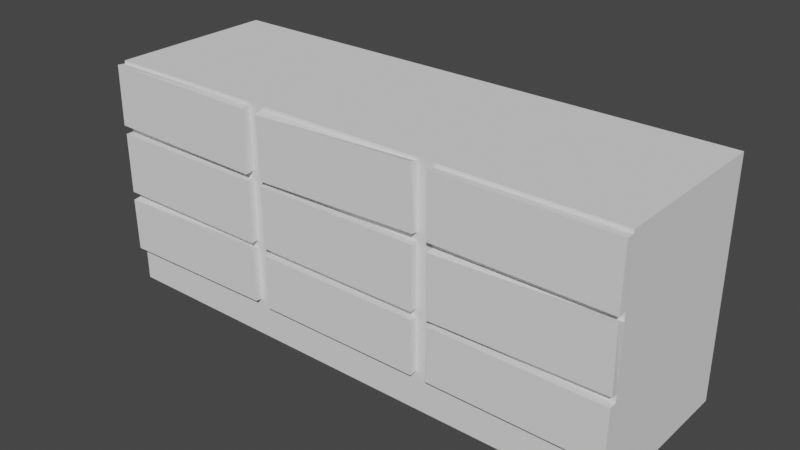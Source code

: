 # Source: Cabinet3.blend  (saved by Blender 2.83.19; exported with 4.5.12 LTS)
import bpy
from mathutils import Matrix  # noqa: F401  (used for matrix-valued properties, if any)

bpy.ops.wm.read_factory_settings(use_empty=True)
scene = bpy.context.scene
scene.name = 'Scene'

# ---- collections
col_collection = bpy.data.collections.new('Collection'); scene.collection.children.link(col_collection)

# ---- world
world_world = bpy.data.worlds.new('World'); scene.world = world_world
world_world.use_nodes = True; world_world.node_tree.nodes.clear()
_N = world_world.node_tree.nodes; _L = world_world.node_tree.links
n0 = _N.new('ShaderNodeOutputWorld'); n0.name = 'World Output'; n0.location = (300, 300)
n1 = _N.new('ShaderNodeBackground'); n1.name = 'Background'; n1.location = (10, 300)
n1.inputs[0].default_value = (0.05088, 0.05088, 0.05088, 1.0)
_L.new(n1.outputs[0], n0.inputs[0])
n0.is_active_output = True
world_world.color = (0.05088, 0.05088, 0.05088)
world_world.use_sun_shadow = False
world_world.sun_shadow_jitter_overblur = 0.0

# ---- meshes
me_cube_001 = bpy.data.meshes.new('Cube.001')
me_cube_001.from_pydata([(-2.997, -0.7973, 2.203), (-2.997, -0.7973, 2.997), (-2.997, 1.397, 2.203), (-2.997, 1.397, 2.997), (-0.8027, -0.7973, 2.203), (-0.8027, -0.7973, 2.997), (-0.8027, 1.397, 2.203), (-0.8027, 1.397, 2.997), (-3.003, -0.9073, 2.219), (-2.991, -0.9073, 3.013), (-0.8086, -0.9073, 2.187), (-0.7971, -0.9073, 2.981), (-2.997, -0.7973, 2.103), (-2.997, 1.397, 2.103), (-0.8027, -0.7973, 2.103), (-0.8027, 1.397, 2.103), (-2.997, -0.7973, 1.303), (-2.997, 1.397, 1.303), (-0.8027, -0.7973, 1.303), (-0.8027, 1.397, 1.303), (-2.997, -0.7973, 1.203), (-2.997, 1.397, 1.203), (-0.8027, -0.7973, 1.203), (-0.8027, 1.397, 1.203), (-2.997, -0.7973, 0.5027), (-2.997, 1.397, 0.5027), (-0.8027, -0.7973, 0.5027), (-0.8027, 1.397, 0.5027), (-2.997, -0.7973, 0.4027), (-2.997, 1.397, 0.4027), (-0.8027, -0.7973, 0.4027), (-0.8027, 1.397, 0.4027), (-2.997, -0.7973, 0.002715), (-2.997, 1.397, 0.002715), (-0.8027, -0.7973, 0.002715), (-0.8027, 1.397, 0.002715), (-2.997, -0.8973, 2.103), (-0.8027, -0.8973, 2.103), (-2.997, -0.8973, 1.303), (-0.8027, -0.8973, 1.303), (-3.002, -0.8973, 1.187), (-0.8079, -0.8973, 1.219), (-2.992, -0.8973, 0.4869), (-0.7978, -0.8973, 0.5186), (-2.997, -0.7973, 3.037), (-2.997, 1.397, 3.037), (-0.8027, -0.7973, 3.037), (-0.8027, 1.397, 3.037), (1.597, -0.7973, 2.203), (1.597, -0.7973, 2.997), (1.597, 1.397, 2.203), (1.597, 1.397, 2.997), (-0.5844, -0.9073, 2.169), (-0.6091, -0.9073, 2.963), (1.609, -0.9073, 2.237), (1.584, -0.9073, 3.031), (-0.5973, -0.7973, 2.103), (-0.5973, 1.397, 2.103), (1.597, -0.7973, 2.103), (1.597, 1.397, 2.103), (-0.5973, -0.7973, 1.303), (1.597, -0.7973, 1.303), (1.597, 1.397, 1.303), (-0.5973, -0.7973, 1.203), (1.597, -0.7973, 1.203), (1.597, 1.397, 1.203), (1.597, -0.7973, 0.5027), (1.597, 1.397, 0.5027), (-0.5973, -0.7973, 0.4027), (-0.5973, 1.397, 0.4027), (1.597, -0.7973, 0.4027), (1.597, 1.397, 0.4027), (-0.5973, -0.7973, 0.002715), (1.597, -0.7973, 0.002715), (1.597, 1.397, 0.002715), (-0.5973, -0.8973, 2.103), (1.597, -0.8973, 2.103), (-0.5973, -0.8973, 1.303), (1.597, -0.8973, 1.303), (-0.5975, -0.8973, 1.202), (1.597, -0.8973, 1.203), (-0.5971, -0.8973, 0.5021), (1.597, -0.8973, 0.5033), (-0.5973, -0.7973, 3.037), (-0.5973, 1.397, 3.037), (1.597, -0.7973, 3.037), (1.597, 1.397, 3.037), (-0.5973, -0.7973, 2.203), (-0.5973, -0.7973, 2.997), (-0.5973, 1.397, 2.203), (-0.5973, 1.397, 2.997), (-0.5973, 1.397, 1.303), (-0.5973, 1.397, 1.203), (-0.5973, -0.7973, 0.5027), (-0.5973, 1.397, 0.5027), (-0.5973, 1.397, 0.002715), (3.997, -0.7973, 2.203), (3.997, -0.7973, 2.997), (3.997, 1.397, 2.203), (3.997, 1.397, 2.997), (1.801, -0.9073, 2.207), (1.804, -0.9073, 3.002), (3.996, -0.9073, 2.198), (3.999, -0.9073, 2.993), (1.803, 1.397, 2.103), (3.997, -0.7973, 2.103), (3.997, 1.397, 2.103), (3.997, -0.7973, 1.303), (3.997, 1.397, 1.303), (3.997, -0.7973, 1.203), (3.997, 1.397, 1.203), (3.997, -0.7973, 0.5027), (3.997, 1.397, 0.5027), (1.803, -0.7973, 0.4027), (3.997, -0.7973, 0.4027), (3.997, 1.397, 0.4027), (3.997, -0.7973, 0.002715), (3.997, 1.397, 0.002715), (1.795, -0.8973, 2.082), (3.989, -0.8973, 2.124), (1.811, -0.8973, 1.282), (4.005, -0.8973, 1.324), (1.804, -0.8963, 1.206), (3.998, -0.8988, 1.199), (1.802, -0.8958, 0.5063), (3.996, -0.8983, 0.4992), (1.803, -0.7973, 3.037), (1.803, 1.397, 3.037), (3.997, -0.7973, 3.037), (3.997, 1.397, 3.037), (1.803, -0.7973, 2.203), (1.803, -0.7973, 2.997), (1.803, 1.397, 2.203), (1.803, 1.397, 2.997), (1.803, 1.397, 1.203), (1.803, 1.397, 0.5027), (1.803, -0.7973, 2.103), (1.803, -0.7973, 1.303), (1.803, 1.397, 1.303), (1.803, -0.7973, 1.203), (1.803, -0.7973, 0.5027), (1.803, 1.397, 0.4027), (1.803, -0.7973, 0.002715), (1.803, 1.397, 0.002715)], [], [(0, 1, 3, 2), (2, 3, 7, 6), (19, 15, 57, 91), (4, 5, 11, 10), (26, 30, 68, 93), (7, 3, 45, 47), (10, 11, 9, 8), (1, 0, 8, 9), (0, 4, 10, 8), (5, 1, 9, 11), (12, 13, 17, 16), (4, 0, 12, 14), (2, 6, 15, 13), (0, 2, 13, 12), (18, 16, 20, 22), (16, 18, 39, 38), (13, 15, 19, 17), (23, 19, 91, 92), (35, 31, 69, 95), (17, 19, 23, 21), (27, 23, 92, 94), (16, 17, 21, 20), (26, 24, 28, 30), (20, 21, 25, 24), (20, 24, 42, 40), (21, 23, 27, 25), (29, 31, 35, 33), (25, 27, 31, 29), (47, 46, 83, 84), (24, 25, 29, 28), (33, 35, 34, 32), (14, 18, 60, 56), (28, 29, 33, 32), (30, 28, 32, 34), (37, 36, 38, 39), (14, 12, 36, 37), (18, 14, 37, 39), (12, 16, 38, 36), (41, 40, 42, 43), (24, 26, 43, 42), (22, 20, 40, 41), (26, 22, 41, 43), (47, 45, 44, 46), (18, 22, 63, 60), (3, 1, 44, 45), (1, 5, 46, 44), (89, 90, 51, 50), (48, 58, 136, 130), (48, 49, 55, 54), (67, 65, 134, 135), (51, 90, 84, 86), (54, 55, 53, 52), (88, 87, 52, 53), (87, 48, 54, 52), (49, 88, 53, 55), (56, 57, 91, 60), (48, 87, 56, 58), (89, 50, 59, 57), (87, 89, 57, 56), (61, 60, 63, 64), (60, 61, 78, 77), (57, 59, 62, 91), (73, 74, 143, 142), (62, 59, 104, 138), (91, 62, 65, 92), (86, 85, 126, 127), (60, 91, 92, 63), (66, 93, 68, 70), (63, 92, 94, 93), (63, 93, 81, 79), (92, 65, 67, 94), (69, 71, 74, 95), (94, 67, 71, 69), (64, 66, 140, 139), (93, 94, 69, 68), (95, 74, 73, 72), (71, 67, 135, 141), (68, 69, 95, 72), (70, 68, 72, 73), (76, 75, 77, 78), (58, 56, 75, 76), (61, 58, 76, 78), (56, 60, 77, 75), (80, 79, 81, 82), (93, 66, 82, 81), (64, 63, 79, 80), (66, 64, 80, 82), (86, 84, 83, 85), (58, 61, 137, 136), (90, 88, 83, 84), (88, 49, 85, 83), (89, 90, 88, 87), (6, 7, 90, 89), (31, 27, 94, 69), (30, 34, 72, 68), (7, 47, 84, 90), (46, 5, 88, 83), (5, 4, 87, 88), (4, 14, 56, 87), (15, 6, 89, 57), (34, 35, 95, 72), (22, 26, 93, 63), (132, 133, 99, 98), (98, 99, 97, 96), (96, 97, 103, 102), (98, 96, 105, 106), (99, 133, 127, 129), (102, 103, 101, 100), (131, 130, 100, 101), (130, 96, 102, 100), (97, 131, 101, 103), (136, 104, 138, 137), (96, 130, 136, 105), (132, 98, 106, 104), (130, 132, 104, 136), (107, 137, 139, 109), (137, 107, 121, 120), (104, 106, 108, 138), (106, 105, 107, 108), (110, 109, 111, 112), (138, 108, 110, 134), (108, 107, 109, 110), (137, 138, 134, 139), (111, 140, 113, 114), (139, 134, 135, 140), (139, 140, 124, 122), (134, 110, 112, 135), (141, 115, 117, 143), (135, 112, 115, 141), (112, 111, 114, 115), (140, 135, 141, 113), (143, 117, 116, 142), (115, 114, 116, 117), (113, 141, 143, 142), (114, 113, 142, 116), (119, 118, 120, 121), (105, 136, 118, 119), (107, 105, 119, 121), (136, 137, 120, 118), (123, 122, 124, 125), (140, 111, 125, 124), (109, 139, 122, 123), (111, 109, 123, 125), (129, 127, 126, 128), (97, 99, 129, 128), (133, 131, 126, 127), (131, 97, 128, 126), (132, 133, 131, 130), (51, 86, 127, 133), (74, 71, 141, 143), (50, 51, 133, 132), (59, 50, 132, 104), (85, 49, 131, 126), (70, 73, 142, 113), (61, 64, 139, 137), (65, 62, 138, 134), (49, 48, 130, 131), (66, 70, 113, 140)])
_uv = me_cube_001.uv_layers.new(name='UVMap')
_uv.uv.foreach_set('vector', [0.375, 0.0, 0.625, 0.0, 0.625, 0.25, 0.375, 0.25, 0.375, 0.25, 0.625, 0.25, 0.625, 0.5, 0.375, 0.5, 0.375, 0.5, 0.375, 0.5, 0.375, 0.5, 0.375, 0.5, 0.375, 0.75, 0.625, 0.75, 0.625, 0.75, 0.375, 0.75, 0.375, 0.75, 0.375, 0.75, 0.375, 0.75, 0.375, 0.75, 0.625, 0.5, 0.625, 0.25, 0.625, 0.25, 0.625, 0.5, 0.375, 0.75, 0.625, 0.75, 0.625, 1.0, 0.375, 1.0, 0.625, 0.0, 0.375, 0.0, 0.375, 0.0, 0.625, 0.0, 0.125, 0.75, 0.375, 0.75, 0.375, 0.75, 0.125, 0.75, 0.625, 0.75, 0.875, 0.75, 0.875, 0.75, 0.625, 0.75, 0.375, 0.0, 0.375, 0.25, 0.375, 0.25, 0.375, 0.0, 0.375, 0.75, 0.125, 0.75, 0.125, 0.75, 0.375, 0.75, 0.375, 0.25, 0.375, 0.5, 0.375, 0.5, 0.375, 0.25, 0.375, 0.0, 0.375, 0.25, 0.375, 0.25, 0.375, 0.0, 0.375, 0.75, 0.125, 0.75, 0.125, 0.75, 0.375, 0.75, 0.125, 0.75, 0.375, 0.75, 0.375, 0.75, 0.125, 0.75, 0.375, 0.25, 0.375, 0.5, 0.375, 0.5, 0.375, 0.25, 0.375, 0.5, 0.375, 0.5, 0.375, 0.5, 0.375, 0.5, 0.375, 0.5, 0.375, 0.5, 0.375, 0.5, 0.375, 0.5, 0.375, 0.25, 0.375, 0.5, 0.375, 0.5, 0.375, 0.25, 0.375, 0.5, 0.375, 0.5, 0.375, 0.5, 0.375, 0.5, 0.375, 0.0, 0.375, 0.25, 0.375, 0.25, 0.375, 0.0, 0.375, 0.75, 0.125, 0.75, 0.125, 0.75, 0.375, 0.75, 0.375, 0.0, 0.375, 0.25, 0.375, 0.25, 0.375, 0.0, 0.375, 0.0, 0.375, 0.0, 0.375, 0.0, 0.375, 0.0, 0.375, 0.25, 0.375, 0.5, 0.375, 0.5, 0.375, 0.25, 0.375, 0.25, 0.375, 0.5, 0.375, 0.5, 0.375, 0.25, 0.375, 0.25, 0.375, 0.5, 0.375, 0.5, 0.375, 0.25, 0.625, 0.5, 0.625, 0.75, 0.625, 0.75, 0.625, 0.5, 0.375, 0.0, 0.375, 0.25, 0.375, 0.25, 0.375, 0.0, 0.125, 0.5, 0.375, 0.5, 0.375, 0.75, 0.125, 0.75, 0.375, 0.75, 0.375, 0.75, 0.375, 0.75, 0.375, 0.75, 0.375, 0.0, 0.375, 0.25, 0.375, 0.25, 0.375, 0.0, 0.375, 0.75, 0.125, 0.75, 0.125, 0.75, 0.375, 0.75, 0.375, 0.75, 0.125, 0.75, 0.125, 0.75, 0.375, 0.75, 0.375, 0.75, 0.125, 0.75, 0.125, 0.75, 0.375, 0.75, 0.375, 0.75, 0.375, 0.75, 0.375, 0.75, 0.375, 0.75, 0.375, 0.0, 0.375, 0.0, 0.375, 0.0, 0.375, 0.0, 0.375, 0.75, 0.125, 0.75, 0.125, 0.75, 0.375, 0.75, 0.125, 0.75, 0.375, 0.75, 0.375, 0.75, 0.125, 0.75, 0.375, 0.75, 0.125, 0.75, 0.125, 0.75, 0.375, 0.75, 0.375, 0.75, 0.375, 0.75, 0.375, 0.75, 0.375, 0.75, 0.625, 0.5, 0.875, 0.5, 0.875, 0.75, 0.625, 0.75, 0.375, 0.75, 0.375, 0.75, 0.375, 0.75, 0.375, 0.75, 0.625, 0.25, 0.625, 0.0, 0.625, 0.0, 0.625, 0.25, 0.875, 0.75, 0.625, 0.75, 0.625, 0.75, 0.875, 0.75, 0.375, 0.25, 0.625, 0.25, 0.625, 0.5, 0.375, 0.5, 0.375, 0.75, 0.375, 0.75, 0.375, 0.75, 0.375, 0.75, 0.375, 0.75, 0.625, 0.75, 0.625, 0.75, 0.375, 0.75, 0.375, 0.5, 0.375, 0.5, 0.375, 0.5, 0.375, 0.5, 0.625, 0.5, 0.625, 0.25, 0.625, 0.25, 0.625, 0.5, 0.375, 0.75, 0.625, 0.75, 0.625, 1.0, 0.375, 1.0, 0.625, 0.0, 0.375, 0.0, 0.375, 0.0, 0.625, 0.0, 0.125, 0.75, 0.375, 0.75, 0.375, 0.75, 0.125, 0.75, 0.625, 0.75, 0.875, 0.75, 0.875, 0.75, 0.625, 0.75, 0.375, 0.0, 0.375, 0.25, 0.375, 0.25, 0.375, 0.0, 0.375, 0.75, 0.125, 0.75, 0.125, 0.75, 0.375, 0.75, 0.375, 0.25, 0.375, 0.5, 0.375, 0.5, 0.375, 0.25, 0.375, 0.0, 0.375, 0.25, 0.375, 0.25, 0.375, 0.0, 0.375, 0.75, 0.125, 0.75, 0.125, 0.75, 0.375, 0.75, 0.125, 0.75, 0.375, 0.75, 0.375, 0.75, 0.125, 0.75, 0.375, 0.25, 0.375, 0.5, 0.375, 0.5, 0.375, 0.25, 0.375, 0.75, 0.375, 0.5, 0.375, 0.5, 0.375, 0.75, 0.375, 0.5, 0.375, 0.5, 0.375, 0.5, 0.375, 0.5, 0.375, 0.25, 0.375, 0.5, 0.375, 0.5, 0.375, 0.25, 0.625, 0.5, 0.625, 0.75, 0.625, 0.75, 0.625, 0.5, 0.375, 0.0, 0.375, 0.25, 0.375, 0.25, 0.375, 0.0, 0.375, 0.75, 0.125, 0.75, 0.125, 0.75, 0.375, 0.75, 0.375, 0.0, 0.375, 0.25, 0.375, 0.25, 0.375, 0.0, 0.375, 0.0, 0.375, 0.0, 0.375, 0.0, 0.375, 0.0, 0.375, 0.25, 0.375, 0.5, 0.375, 0.5, 0.375, 0.25, 0.375, 0.25, 0.375, 0.5, 0.375, 0.5, 0.375, 0.25, 0.375, 0.25, 0.375, 0.5, 0.375, 0.5, 0.375, 0.25, 0.375, 0.75, 0.375, 0.75, 0.375, 0.75, 0.375, 0.75, 0.375, 0.0, 0.375, 0.25, 0.375, 0.25, 0.375, 0.0, 0.125, 0.5, 0.375, 0.5, 0.375, 0.75, 0.125, 0.75, 0.375, 0.5, 0.375, 0.5, 0.375, 0.5, 0.375, 0.5, 0.375, 0.0, 0.375, 0.25, 0.375, 0.25, 0.375, 0.0, 0.375, 0.75, 0.125, 0.75, 0.125, 0.75, 0.375, 0.75, 0.375, 0.75, 0.125, 0.75, 0.125, 0.75, 0.375, 0.75, 0.375, 0.75, 0.125, 0.75, 0.125, 0.75, 0.375, 0.75, 0.375, 0.75, 0.375, 0.75, 0.375, 0.75, 0.375, 0.75, 0.375, 0.0, 0.375, 0.0, 0.375, 0.0, 0.375, 0.0, 0.375, 0.75, 0.125, 0.75, 0.125, 0.75, 0.375, 0.75, 0.125, 0.75, 0.375, 0.75, 0.375, 0.75, 0.125, 0.75, 0.375, 0.75, 0.125, 0.75, 0.125, 0.75, 0.375, 0.75, 0.375, 0.75, 0.375, 0.75, 0.375, 0.75, 0.375, 0.75, 0.625, 0.5, 0.875, 0.5, 0.875, 0.75, 0.625, 0.75, 0.375, 0.75, 0.375, 0.75, 0.375, 0.75, 0.375, 0.75, 0.625, 0.25, 0.625, 0.0, 0.625, 0.0, 0.625, 0.25, 0.875, 0.75, 0.625, 0.75, 0.625, 0.75, 0.875, 0.75, 0.375, 0.5, 0.625, 0.5, 0.625, 0.75, 0.375, 0.75, 0.375, 0.5, 0.625, 0.5, 0.625, 0.5, 0.375, 0.5, 0.375, 0.5, 0.375, 0.5, 0.375, 0.5, 0.375, 0.5, 0.375, 0.75, 0.375, 0.75, 0.375, 0.75, 0.375, 0.75, 0.625, 0.5, 0.625, 0.5, 0.625, 0.5, 0.625, 0.5, 0.625, 0.75, 0.625, 0.75, 0.625, 0.75, 0.625, 0.75, 0.625, 0.75, 0.375, 0.75, 0.375, 0.75, 0.625, 0.75, 0.375, 0.75, 0.375, 0.75, 0.375, 0.75, 0.375, 0.75, 0.375, 0.5, 0.375, 0.5, 0.375, 0.5, 0.375, 0.5, 0.375, 0.75, 0.375, 0.5, 0.375, 0.5, 0.375, 0.75, 0.375, 0.75, 0.375, 0.75, 0.375, 0.75, 0.375, 0.75, 0.375, 0.25, 0.625, 0.25, 0.625, 0.5, 0.375, 0.5, 0.375, 0.5, 0.625, 0.5, 0.625, 0.75, 0.375, 0.75, 0.375, 0.75, 0.625, 0.75, 0.625, 0.75, 0.375, 0.75, 0.375, 0.5, 0.375, 0.75, 0.375, 0.75, 0.375, 0.5, 0.625, 0.5, 0.625, 0.25, 0.625, 0.25, 0.625, 0.5, 0.375, 0.75, 0.625, 0.75, 0.625, 1.0, 0.375, 1.0, 0.625, 0.0, 0.375, 0.0, 0.375, 0.0, 0.625, 0.0, 0.125, 0.75, 0.375, 0.75, 0.375, 0.75, 0.125, 0.75, 0.625, 0.75, 0.875, 0.75, 0.875, 0.75, 0.625, 0.75, 0.375, 0.0, 0.375, 0.25, 0.375, 0.25, 0.375, 0.0, 0.375, 0.75, 0.125, 0.75, 0.125, 0.75, 0.375, 0.75, 0.375, 0.25, 0.375, 0.5, 0.375, 0.5, 0.375, 0.25, 0.375, 0.0, 0.375, 0.25, 0.375, 0.25, 0.375, 0.0, 0.375, 0.75, 0.125, 0.75, 0.125, 0.75, 0.375, 0.75, 0.125, 0.75, 0.375, 0.75, 0.375, 0.75, 0.125, 0.75, 0.375, 0.25, 0.375, 0.5, 0.375, 0.5, 0.375, 0.25, 0.375, 0.5, 0.375, 0.75, 0.375, 0.75, 0.375, 0.5, 0.375, 0.5, 0.375, 0.75, 0.375, 0.75, 0.375, 0.5, 0.375, 0.25, 0.375, 0.5, 0.375, 0.5, 0.375, 0.25, 0.375, 0.5, 0.375, 0.75, 0.375, 0.75, 0.375, 0.5, 0.375, 0.0, 0.375, 0.25, 0.375, 0.25, 0.375, 0.0, 0.375, 0.75, 0.125, 0.75, 0.125, 0.75, 0.375, 0.75, 0.375, 0.0, 0.375, 0.25, 0.375, 0.25, 0.375, 0.0, 0.375, 0.0, 0.375, 0.0, 0.375, 0.0, 0.375, 0.0, 0.375, 0.25, 0.375, 0.5, 0.375, 0.5, 0.375, 0.25, 0.375, 0.25, 0.375, 0.5, 0.375, 0.5, 0.375, 0.25, 0.375, 0.25, 0.375, 0.5, 0.375, 0.5, 0.375, 0.25, 0.375, 0.5, 0.375, 0.75, 0.375, 0.75, 0.375, 0.5, 0.375, 0.0, 0.375, 0.25, 0.375, 0.25, 0.375, 0.0, 0.125, 0.5, 0.375, 0.5, 0.375, 0.75, 0.125, 0.75, 0.375, 0.5, 0.375, 0.75, 0.375, 0.75, 0.375, 0.5, 0.375, 0.0, 0.375, 0.25, 0.375, 0.25, 0.375, 0.0, 0.375, 0.75, 0.125, 0.75, 0.125, 0.75, 0.375, 0.75, 0.375, 0.75, 0.125, 0.75, 0.125, 0.75, 0.375, 0.75, 0.375, 0.75, 0.125, 0.75, 0.125, 0.75, 0.375, 0.75, 0.375, 0.75, 0.375, 0.75, 0.375, 0.75, 0.375, 0.75, 0.375, 0.0, 0.375, 0.0, 0.375, 0.0, 0.375, 0.0, 0.375, 0.75, 0.125, 0.75, 0.125, 0.75, 0.375, 0.75, 0.125, 0.75, 0.375, 0.75, 0.375, 0.75, 0.125, 0.75, 0.375, 0.75, 0.125, 0.75, 0.125, 0.75, 0.375, 0.75, 0.375, 0.75, 0.375, 0.75, 0.375, 0.75, 0.375, 0.75, 0.625, 0.5, 0.875, 0.5, 0.875, 0.75, 0.625, 0.75, 0.625, 0.75, 0.625, 0.5, 0.625, 0.5, 0.625, 0.75, 0.625, 0.25, 0.625, 0.0, 0.625, 0.0, 0.625, 0.25, 0.875, 0.75, 0.625, 0.75, 0.625, 0.75, 0.875, 0.75, 0.375, 0.5, 0.625, 0.5, 0.625, 0.75, 0.375, 0.75, 0.625, 0.5, 0.625, 0.5, 0.625, 0.5, 0.625, 0.5, 0.375, 0.5, 0.375, 0.5, 0.375, 0.5, 0.375, 0.5, 0.375, 0.5, 0.625, 0.5, 0.625, 0.5, 0.375, 0.5, 0.375, 0.5, 0.375, 0.5, 0.375, 0.5, 0.375, 0.5, 0.625, 0.75, 0.625, 0.75, 0.625, 0.75, 0.625, 0.75, 0.375, 0.75, 0.375, 0.75, 0.375, 0.75, 0.375, 0.75, 0.375, 0.75, 0.375, 0.75, 0.375, 0.75, 0.375, 0.75, 0.375, 0.5, 0.375, 0.5, 0.375, 0.5, 0.375, 0.5, 0.625, 0.75, 0.375, 0.75, 0.375, 0.75, 0.625, 0.75, 0.375, 0.75, 0.375, 0.75, 0.375, 0.75, 0.375, 0.75])
me_cube_001.use_remesh_fix_poles = True
me_cube_001.use_remesh_preserve_attributes = False
me_cube_001.use_mirror_vertex_groups = False
me_cube_001.update()

# ---- objects
ob_cube = bpy.data.objects.new('Cube', me_cube_001)

# ---- transforms, parenting, visibility, modifiers, constraints
ob_cube.location = (0.0, 0.0, 0.0)
ob_cube.lineart.crease_threshold = 0.0

# ---- collection membership
col_collection.objects.link(ob_cube)

# ---- scene / render settings (as saved in the file)
scene.frame_start = 1; scene.frame_end = 250; scene.frame_set(1)
scene.render.engine = 'BLENDER_EEVEE_NEXT'
scene.cycles.use_denoising = False
scene.cycles.samples = 128
scene.cycles.sampling_pattern = 'TABULATED_SOBOL'
scene.cycles.use_adaptive_sampling = False
scene.cycles.use_light_tree = False
scene.view_settings.view_transform = 'Filmic'
bpy.context.view_layer.update()

# ---- added for rendering (the .blend has no active camera and no usable light): camera, sun
cam_auto = bpy.data.cameras.new('AutoCamera')
cam_auto.lens = 50.0
cam_auto.sensor_width = 36.0
cam_auto.clip_end = 1000.0
ob_auto_camera = bpy.data.objects.new('AutoCamera', cam_auto)
scene.collection.objects.link(ob_auto_camera)
ob_auto_camera.location = (7.88108, -8.61121, 7.42414)
ob_auto_camera.rotation_euler = (1.09748, -7.21219e-08, 0.694738)
scene.camera = ob_auto_camera
light_auto_sun = bpy.data.lights.new('AutoSun', 'SUN')
light_auto_sun.energy = 3.0
light_auto_sun.angle = 0.0523599
ob_auto_sun = bpy.data.objects.new('AutoSun', light_auto_sun)
scene.collection.objects.link(ob_auto_sun)
ob_auto_sun.rotation_euler = (0.872665, 0.174533, 0.523599)
bpy.context.view_layer.update()
